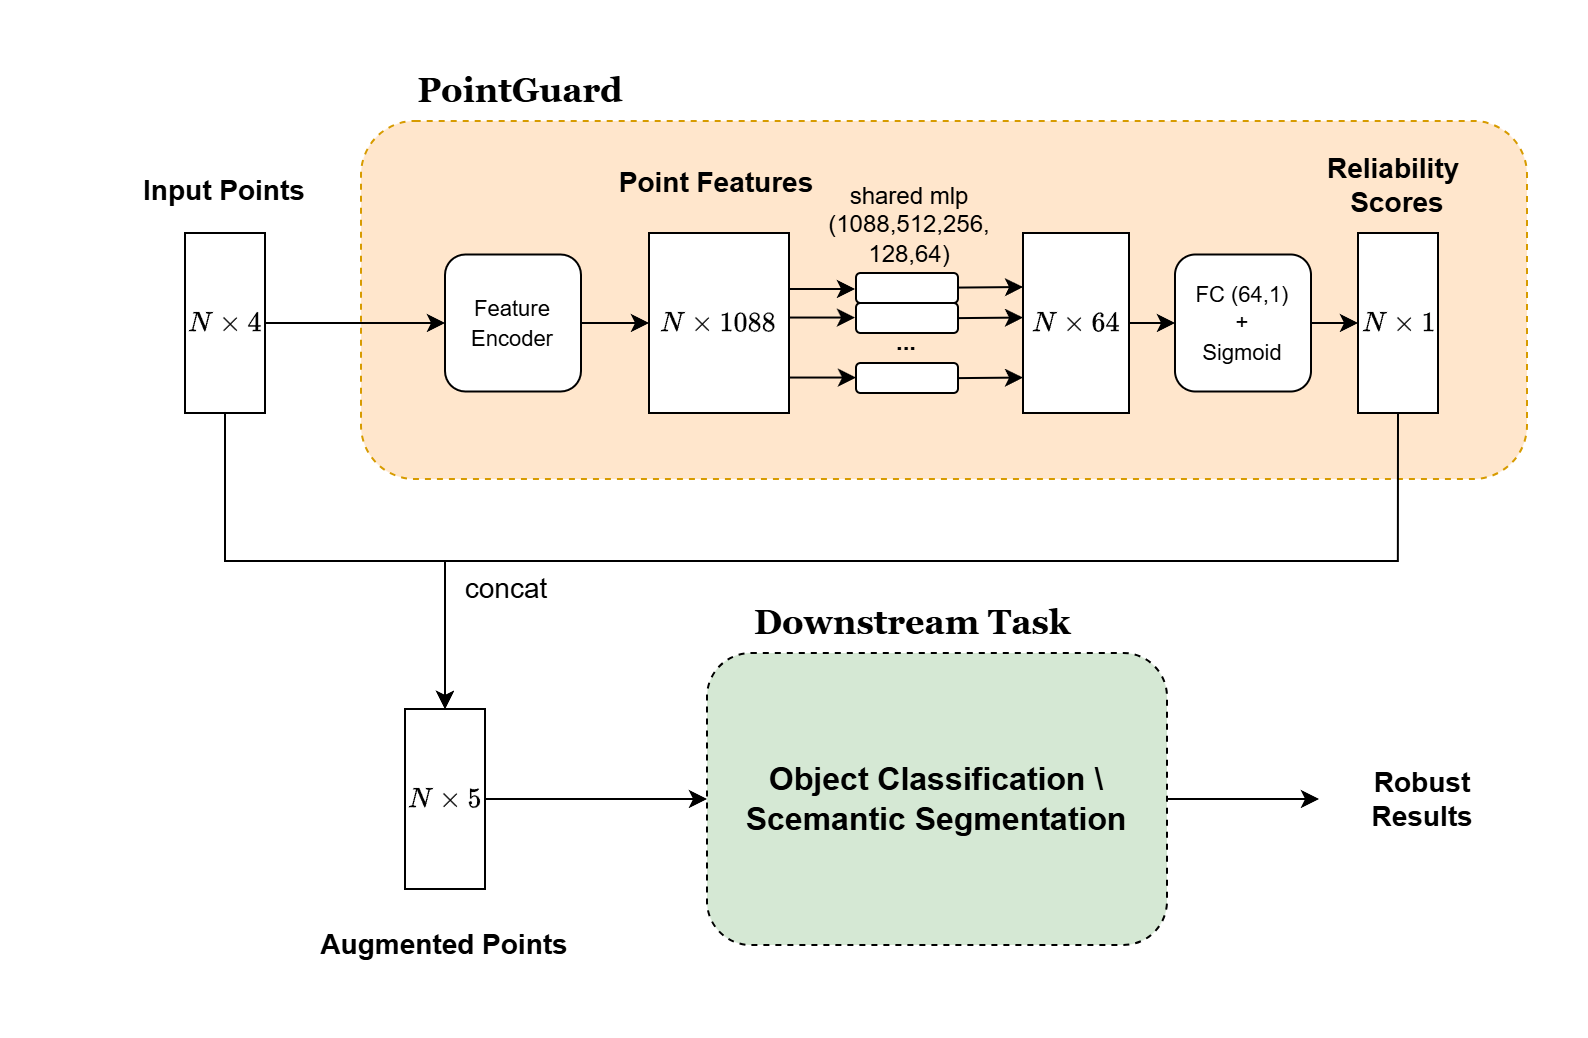

The diagram above was exported from draw.io. Its source (the exported page's mxGraphModel, read from the mxfile embedded in the PNG):
<mxGraphModel dx="1819" dy="759" grid="0" gridSize="10" guides="1" tooltips="1" connect="1" arrows="1" fold="1" page="1" pageScale="1" pageWidth="3300" pageHeight="4681" math="1" shadow="0">
  <root>
    <mxCell id="0" />
    <mxCell id="1" parent="0" />
    <mxCell id="aBx6Qn0L8k4tQnq36cCy-84" parent="1" style="rounded=1;whiteSpace=wrap;html=1;dashed=1;fillColor=#ffe6cc;strokeColor=#d79b00;" value="" vertex="1">
      <mxGeometry height="179" width="583" x="1094" y="543" as="geometry" />
    </mxCell>
    <mxCell id="aBx6Qn0L8k4tQnq36cCy-85" parent="1" style="rounded=0;whiteSpace=wrap;html=1;" value="$$N \times 1088$$" vertex="1">
      <mxGeometry height="90" width="70" x="1238" y="599" as="geometry" />
    </mxCell>
    <mxCell id="aBx6Qn0L8k4tQnq36cCy-92" parent="1" style="text;html=1;whiteSpace=wrap;strokeColor=none;fillColor=none;align=center;verticalAlign=middle;rounded=0;" value="&lt;b&gt;&lt;font style=&quot;font-size: 14px;&quot;&gt;Point Features&lt;/font&gt;&lt;/b&gt;" vertex="1">
      <mxGeometry height="30" width="104" x="1220" y="559" as="geometry" />
    </mxCell>
    <mxCell id="aBx6Qn0L8k4tQnq36cCy-94" edge="1" parent="1" style="edgeStyle=orthogonalEdgeStyle;rounded=0;orthogonalLoop=1;jettySize=auto;html=1;exitX=0.5;exitY=1;exitDx=0;exitDy=0;">
      <mxGeometry relative="1" as="geometry">
        <mxPoint x="1422" y="746" as="sourcePoint" />
        <mxPoint x="1422" y="746" as="targetPoint" />
      </mxGeometry>
    </mxCell>
    <mxCell id="aBx6Qn0L8k4tQnq36cCy-108" parent="1" style="text;html=1;whiteSpace=wrap;strokeColor=none;fillColor=none;align=center;verticalAlign=middle;rounded=0;" value="shared mlp (1088,512,256,&lt;div&gt;128,64)&lt;/div&gt;" vertex="1">
      <mxGeometry height="30" width="140.5" x="1298" y="579.75" as="geometry" />
    </mxCell>
    <mxCell id="aBx6Qn0L8k4tQnq36cCy-109" parent="1" style="rounded=1;whiteSpace=wrap;html=1;" value="" vertex="1">
      <mxGeometry height="15" width="51" x="1341.5" y="619" as="geometry" />
    </mxCell>
    <mxCell id="aBx6Qn0L8k4tQnq36cCy-110" edge="1" parent="1" style="endArrow=classic;html=1;rounded=0;" value="">
      <mxGeometry height="50" relative="1" width="50" as="geometry">
        <mxPoint x="1308" y="627" as="sourcePoint" />
        <mxPoint x="1341" y="627" as="targetPoint" />
      </mxGeometry>
    </mxCell>
    <mxCell id="aBx6Qn0L8k4tQnq36cCy-112" parent="1" style="rounded=1;whiteSpace=wrap;html=1;" value="" vertex="1">
      <mxGeometry height="15" width="51" x="1341.5" y="634" as="geometry" />
    </mxCell>
    <mxCell id="aBx6Qn0L8k4tQnq36cCy-115" parent="1" style="rounded=1;whiteSpace=wrap;html=1;" value="" vertex="1">
      <mxGeometry height="15" width="51" x="1341.5" y="664" as="geometry" />
    </mxCell>
    <mxCell id="aBx6Qn0L8k4tQnq36cCy-118" parent="1" style="text;html=1;whiteSpace=wrap;strokeColor=none;fillColor=none;align=center;verticalAlign=middle;rounded=0;" value="&lt;b&gt;...&lt;/b&gt;" vertex="1">
      <mxGeometry height="10" width="34" x="1350" y="649" as="geometry" />
    </mxCell>
    <mxCell id="aBx6Qn0L8k4tQnq36cCy-121" parent="1" style="rounded=0;whiteSpace=wrap;html=1;" value="$$N \times 64$$" vertex="1">
      <mxGeometry height="90" width="53" x="1425" y="599" as="geometry" />
    </mxCell>
    <mxCell id="aBx6Qn0L8k4tQnq36cCy-125" edge="1" parent="1" style="endArrow=classic;html=1;rounded=0;exitX=1;exitY=0.5;exitDx=0;exitDy=0;" value="">
      <mxGeometry height="50" relative="1" width="50" as="geometry">
        <mxPoint x="1392.5" y="626.29" as="sourcePoint" />
        <mxPoint x="1425" y="626" as="targetPoint" />
      </mxGeometry>
    </mxCell>
    <mxCell id="EixEjsLyfpTUnmaNt2fl-29" edge="1" parent="1" source="aBx6Qn0L8k4tQnq36cCy-128" style="edgeStyle=orthogonalEdgeStyle;rounded=0;orthogonalLoop=1;jettySize=auto;html=1;exitX=0.5;exitY=1;exitDx=0;exitDy=0;entryX=0.5;entryY=0;entryDx=0;entryDy=0;" target="EixEjsLyfpTUnmaNt2fl-27">
      <mxGeometry relative="1" as="geometry" />
    </mxCell>
    <mxCell id="aBx6Qn0L8k4tQnq36cCy-128" parent="1" style="rounded=0;whiteSpace=wrap;html=1;" value="$$N \times 1$$" vertex="1">
      <mxGeometry height="90" width="40" x="1592.5" y="599" as="geometry" />
    </mxCell>
    <mxCell id="aBx6Qn0L8k4tQnq36cCy-130" parent="1" style="text;html=1;whiteSpace=wrap;strokeColor=none;fillColor=none;align=center;verticalAlign=middle;rounded=0;" value="&lt;font face=&quot;Georgia&quot;&gt;&lt;span style=&quot;font-size: 17px;&quot;&gt;&lt;b&gt;PointGuard&lt;/b&gt;&lt;/span&gt;&lt;/font&gt;" vertex="1">
      <mxGeometry height="30" width="186" x="1081" y="513" as="geometry" />
    </mxCell>
    <mxCell id="aBx6Qn0L8k4tQnq36cCy-131" parent="1" style="text;html=1;whiteSpace=wrap;strokeColor=none;fillColor=none;align=center;verticalAlign=middle;rounded=0;" value="&lt;b&gt;&lt;font style=&quot;font-size: 14px;&quot;&gt;Reliability&amp;nbsp;&lt;/font&gt;&lt;/b&gt;&lt;div&gt;&lt;b&gt;&lt;font style=&quot;font-size: 14px;&quot;&gt;Scores&lt;/font&gt;&lt;/b&gt;&lt;/div&gt;" vertex="1">
      <mxGeometry height="34" width="129" x="1548" y="558" as="geometry" />
    </mxCell>
    <mxCell id="aBx6Qn0L8k4tQnq36cCy-133" edge="1" parent="1" style="endArrow=classic;html=1;rounded=0;" value="">
      <mxGeometry height="50" relative="1" width="50" as="geometry">
        <mxPoint x="1308" y="641.27" as="sourcePoint" />
        <mxPoint x="1341" y="641.27" as="targetPoint" />
      </mxGeometry>
    </mxCell>
    <mxCell id="aBx6Qn0L8k4tQnq36cCy-134" edge="1" parent="1" style="endArrow=classic;html=1;rounded=0;" value="">
      <mxGeometry height="50" relative="1" width="50" as="geometry">
        <mxPoint x="1308.5" y="671.27" as="sourcePoint" />
        <mxPoint x="1341.5" y="671.27" as="targetPoint" />
      </mxGeometry>
    </mxCell>
    <mxCell id="aBx6Qn0L8k4tQnq36cCy-135" edge="1" parent="1" style="endArrow=classic;html=1;rounded=0;exitX=1;exitY=0.5;exitDx=0;exitDy=0;" value="">
      <mxGeometry height="50" relative="1" width="50" as="geometry">
        <mxPoint x="1392.5" y="641.56" as="sourcePoint" />
        <mxPoint x="1425" y="641.27" as="targetPoint" />
      </mxGeometry>
    </mxCell>
    <mxCell id="aBx6Qn0L8k4tQnq36cCy-136" edge="1" parent="1" style="endArrow=classic;html=1;rounded=0;exitX=1;exitY=0.5;exitDx=0;exitDy=0;" value="">
      <mxGeometry height="50" relative="1" width="50" as="geometry">
        <mxPoint x="1392.5" y="671.56" as="sourcePoint" />
        <mxPoint x="1425" y="671.27" as="targetPoint" />
      </mxGeometry>
    </mxCell>
    <mxCell id="aBx6Qn0L8k4tQnq36cCy-137" parent="1" style="rounded=1;whiteSpace=wrap;html=1;" value="&lt;font style=&quot;font-size: 11px;&quot;&gt;FC (64,1)&lt;/font&gt;&lt;div&gt;&lt;font style=&quot;font-size: 11px;&quot;&gt;+&lt;/font&gt;&lt;/div&gt;&lt;div&gt;&lt;font style=&quot;font-size: 11px;&quot;&gt;Sigmoid&lt;/font&gt;&lt;/div&gt;" vertex="1">
      <mxGeometry height="68.5" width="68" x="1501" y="609.75" as="geometry" />
    </mxCell>
    <mxCell id="aBx6Qn0L8k4tQnq36cCy-138" edge="1" parent="1" source="aBx6Qn0L8k4tQnq36cCy-121" style="endArrow=classic;html=1;rounded=0;exitX=1;exitY=0.5;exitDx=0;exitDy=0;entryX=0;entryY=0.5;entryDx=0;entryDy=0;" target="aBx6Qn0L8k4tQnq36cCy-137" value="">
      <mxGeometry height="50" relative="1" width="50" as="geometry">
        <mxPoint x="1324" y="633" as="sourcePoint" />
        <mxPoint x="1374" y="583" as="targetPoint" />
      </mxGeometry>
    </mxCell>
    <mxCell id="aBx6Qn0L8k4tQnq36cCy-139" edge="1" parent="1" source="aBx6Qn0L8k4tQnq36cCy-137" style="endArrow=classic;html=1;rounded=0;exitX=1;exitY=0.5;exitDx=0;exitDy=0;entryX=0;entryY=0.5;entryDx=0;entryDy=0;" target="aBx6Qn0L8k4tQnq36cCy-128" value="">
      <mxGeometry height="50" relative="1" width="50" as="geometry">
        <mxPoint x="1569.5" y="659" as="sourcePoint" />
        <mxPoint x="1592.5" y="659" as="targetPoint" />
      </mxGeometry>
    </mxCell>
    <mxCell id="EixEjsLyfpTUnmaNt2fl-25" edge="1" parent="1" source="EixEjsLyfpTUnmaNt2fl-2" style="edgeStyle=orthogonalEdgeStyle;rounded=0;orthogonalLoop=1;jettySize=auto;html=1;exitX=1;exitY=0.5;exitDx=0;exitDy=0;entryX=0;entryY=0.5;entryDx=0;entryDy=0;" target="EixEjsLyfpTUnmaNt2fl-20">
      <mxGeometry relative="1" as="geometry" />
    </mxCell>
    <mxCell id="EixEjsLyfpTUnmaNt2fl-28" edge="1" parent="1" source="EixEjsLyfpTUnmaNt2fl-2" style="edgeStyle=orthogonalEdgeStyle;rounded=0;orthogonalLoop=1;jettySize=auto;html=1;exitX=0.5;exitY=1;exitDx=0;exitDy=0;entryX=0.5;entryY=0;entryDx=0;entryDy=0;" target="EixEjsLyfpTUnmaNt2fl-27">
      <mxGeometry relative="1" as="geometry" />
    </mxCell>
    <mxCell id="EixEjsLyfpTUnmaNt2fl-2" parent="1" style="rounded=0;whiteSpace=wrap;html=1;" value="$$N \times 4$$" vertex="1">
      <mxGeometry height="90" width="40" x="1006" y="599" as="geometry" />
    </mxCell>
    <mxCell id="EixEjsLyfpTUnmaNt2fl-20" parent="1" style="rounded=1;whiteSpace=wrap;html=1;" value="&lt;div&gt;&lt;span style=&quot;font-size: 11px; background-color: transparent; color: light-dark(rgb(0, 0, 0), rgb(255, 255, 255));&quot;&gt;Feature Encoder&lt;/span&gt;&lt;/div&gt;" vertex="1">
      <mxGeometry height="68.5" width="68" x="1136" y="609.75" as="geometry" />
    </mxCell>
    <mxCell id="EixEjsLyfpTUnmaNt2fl-23" edge="1" parent="1" source="EixEjsLyfpTUnmaNt2fl-20" style="endArrow=classic;html=1;rounded=0;exitX=1;exitY=0.5;exitDx=0;exitDy=0;entryX=0;entryY=0.5;entryDx=0;entryDy=0;" target="aBx6Qn0L8k4tQnq36cCy-85" value="">
      <mxGeometry height="50" relative="1" width="50" as="geometry">
        <mxPoint x="1214" y="557" as="sourcePoint" />
        <mxPoint x="1264" y="507" as="targetPoint" />
      </mxGeometry>
    </mxCell>
    <mxCell id="EixEjsLyfpTUnmaNt2fl-26" parent="1" style="text;html=1;whiteSpace=wrap;strokeColor=none;fillColor=none;align=center;verticalAlign=middle;rounded=0;" value="&lt;span style=&quot;font-size: 14px;&quot;&gt;&lt;b&gt;Input&amp;nbsp;&lt;/b&gt;&lt;/span&gt;&lt;b style=&quot;font-size: 14px; background-color: transparent; color: light-dark(rgb(0, 0, 0), rgb(255, 255, 255));&quot;&gt;Points&lt;/b&gt;" vertex="1">
      <mxGeometry height="34" width="164" x="944" y="561" as="geometry" />
    </mxCell>
    <mxCell id="EixEjsLyfpTUnmaNt2fl-34" edge="1" parent="1" source="EixEjsLyfpTUnmaNt2fl-27" style="edgeStyle=orthogonalEdgeStyle;rounded=0;orthogonalLoop=1;jettySize=auto;html=1;exitX=1;exitY=0.5;exitDx=0;exitDy=0;entryX=0;entryY=0.5;entryDx=0;entryDy=0;" target="EixEjsLyfpTUnmaNt2fl-33">
      <mxGeometry relative="1" as="geometry" />
    </mxCell>
    <mxCell id="EixEjsLyfpTUnmaNt2fl-27" parent="1" style="rounded=0;whiteSpace=wrap;html=1;" value="$$N \times 5$$" vertex="1">
      <mxGeometry height="90" width="40" x="1116" y="837" as="geometry" />
    </mxCell>
    <mxCell id="EixEjsLyfpTUnmaNt2fl-30" parent="1" style="text;html=1;whiteSpace=wrap;strokeColor=none;fillColor=none;align=center;verticalAlign=middle;rounded=0;" value="&lt;font style=&quot;font-size: 14px;&quot;&gt;concat&lt;/font&gt;" vertex="1">
      <mxGeometry height="37" width="74" x="1130" y="758" as="geometry" />
    </mxCell>
    <mxCell id="EixEjsLyfpTUnmaNt2fl-32" parent="1" style="text;html=1;whiteSpace=wrap;strokeColor=none;fillColor=none;align=center;verticalAlign=middle;rounded=0;" value="&lt;span style=&quot;font-size: 14px;&quot;&gt;&lt;b&gt;Augmented Points&lt;/b&gt;&lt;/span&gt;" vertex="1">
      <mxGeometry height="34" width="164" x="1054" y="938" as="geometry" />
    </mxCell>
    <mxCell id="EixEjsLyfpTUnmaNt2fl-37" edge="1" parent="1" source="EixEjsLyfpTUnmaNt2fl-33" style="edgeStyle=orthogonalEdgeStyle;rounded=0;orthogonalLoop=1;jettySize=auto;html=1;exitX=1;exitY=0.5;exitDx=0;exitDy=0;" target="EixEjsLyfpTUnmaNt2fl-36">
      <mxGeometry relative="1" as="geometry" />
    </mxCell>
    <mxCell id="EixEjsLyfpTUnmaNt2fl-33" parent="1" style="rounded=1;whiteSpace=wrap;html=1;dashed=1;fillColor=#D5E8D4;" value="&lt;font size=&quot;3&quot;&gt;&lt;b&gt;Object Classification \&lt;/b&gt;&lt;/font&gt;&lt;div&gt;&lt;font size=&quot;3&quot;&gt;&lt;b&gt;Scemantic Segmentation&lt;/b&gt;&lt;/font&gt;&lt;/div&gt;" vertex="1">
      <mxGeometry height="146" width="230" x="1267" y="809" as="geometry" />
    </mxCell>
    <mxCell id="EixEjsLyfpTUnmaNt2fl-35" parent="1" style="text;html=1;whiteSpace=wrap;strokeColor=none;fillColor=none;align=center;verticalAlign=middle;rounded=0;" value="&lt;font face=&quot;Georgia&quot;&gt;&lt;span style=&quot;font-size: 17px;&quot;&gt;&lt;b&gt;Downstream Task&lt;/b&gt;&lt;/span&gt;&lt;/font&gt;" vertex="1">
      <mxGeometry height="30" width="186" x="1277" y="779" as="geometry" />
    </mxCell>
    <mxCell id="EixEjsLyfpTUnmaNt2fl-36" parent="1" style="text;html=1;whiteSpace=wrap;strokeColor=none;fillColor=none;align=center;verticalAlign=middle;rounded=0;" value="&lt;b&gt;&lt;font style=&quot;font-size: 14px;&quot;&gt;Robust Results&lt;/font&gt;&lt;/b&gt;" vertex="1">
      <mxGeometry height="30" width="104" x="1573" y="867" as="geometry" />
    </mxCell>
  </root>
</mxGraphModel>